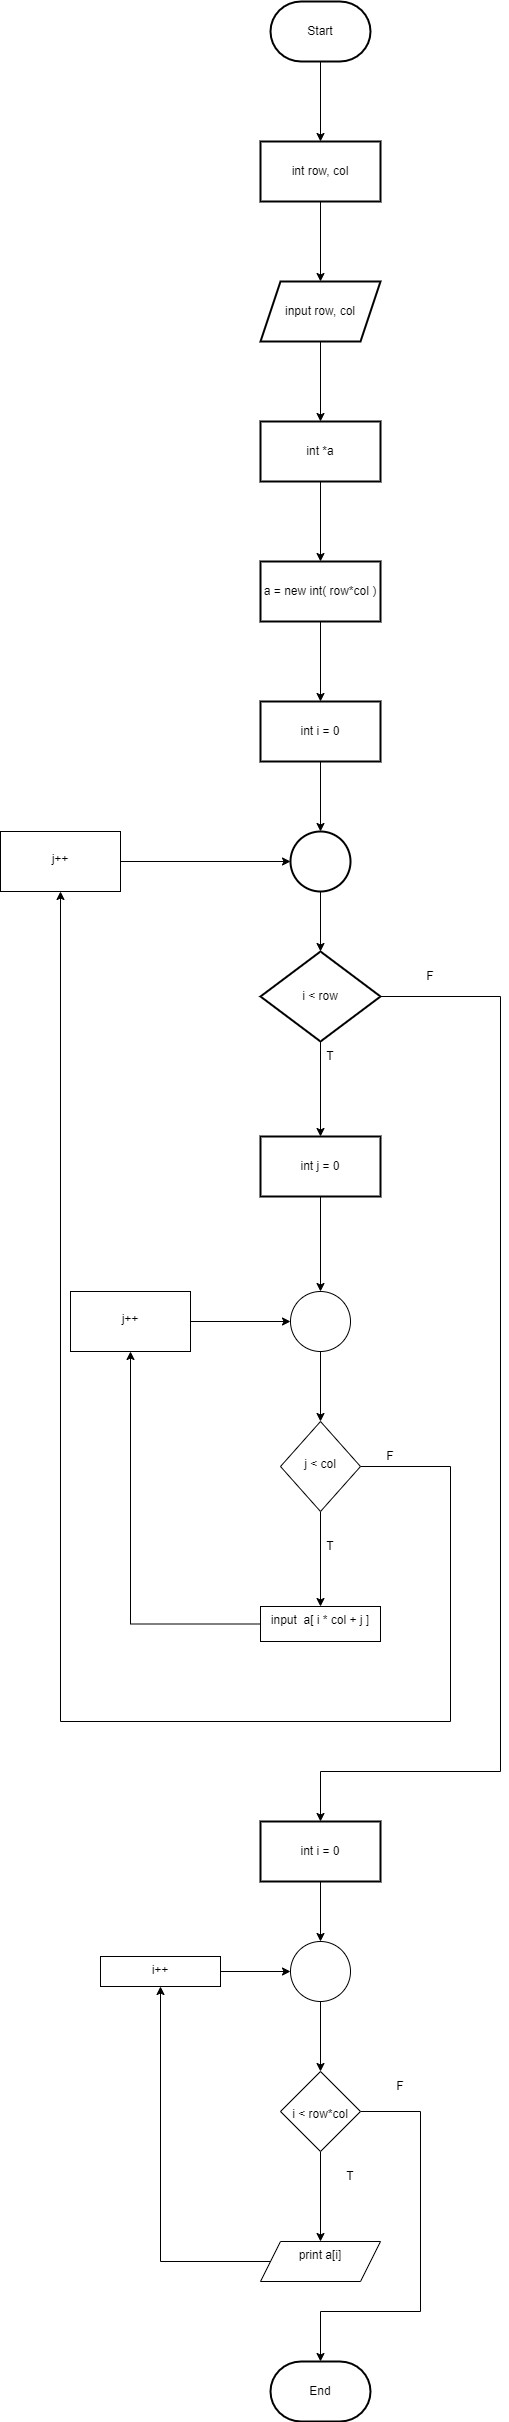

The diagram above was exported from draw.io. Its source (the exported page's mxGraphModel, read from the mxfile embedded in the PNG):
<mxGraphModel dx="1287" dy="695" grid="1" gridSize="10" guides="1" tooltips="1" connect="1" arrows="1" fold="1" page="1" pageScale="1" pageWidth="827" pageHeight="1169" math="0" shadow="0">
  <root>
    <mxCell id="0" />
    <mxCell id="1" parent="0" />
    <mxCell id="gCl-iUVvPuSnkp3dcThT-3" value="" style="edgeStyle=orthogonalEdgeStyle;rounded=0;orthogonalLoop=1;jettySize=auto;html=1;" edge="1" parent="1" source="gCl-iUVvPuSnkp3dcThT-1" target="gCl-iUVvPuSnkp3dcThT-2">
      <mxGeometry relative="1" as="geometry" />
    </mxCell>
    <mxCell id="gCl-iUVvPuSnkp3dcThT-1" value="Start" style="strokeWidth=2;html=1;shape=mxgraph.flowchart.terminator;whiteSpace=wrap;" vertex="1" parent="1">
      <mxGeometry x="210" y="40" width="100" height="60" as="geometry" />
    </mxCell>
    <mxCell id="gCl-iUVvPuSnkp3dcThT-5" value="" style="edgeStyle=orthogonalEdgeStyle;rounded=0;orthogonalLoop=1;jettySize=auto;html=1;" edge="1" parent="1" source="gCl-iUVvPuSnkp3dcThT-2" target="gCl-iUVvPuSnkp3dcThT-4">
      <mxGeometry relative="1" as="geometry" />
    </mxCell>
    <mxCell id="gCl-iUVvPuSnkp3dcThT-2" value="int row, col" style="whiteSpace=wrap;html=1;strokeWidth=2;" vertex="1" parent="1">
      <mxGeometry x="200" y="180" width="120" height="60" as="geometry" />
    </mxCell>
    <mxCell id="gCl-iUVvPuSnkp3dcThT-7" value="" style="edgeStyle=orthogonalEdgeStyle;rounded=0;orthogonalLoop=1;jettySize=auto;html=1;" edge="1" parent="1" source="gCl-iUVvPuSnkp3dcThT-4" target="gCl-iUVvPuSnkp3dcThT-6">
      <mxGeometry relative="1" as="geometry" />
    </mxCell>
    <mxCell id="gCl-iUVvPuSnkp3dcThT-4" value="input&amp;nbsp;row, col" style="shape=parallelogram;perimeter=parallelogramPerimeter;whiteSpace=wrap;html=1;fixedSize=1;strokeWidth=2;" vertex="1" parent="1">
      <mxGeometry x="200" y="320" width="120" height="60" as="geometry" />
    </mxCell>
    <mxCell id="gCl-iUVvPuSnkp3dcThT-9" value="" style="edgeStyle=orthogonalEdgeStyle;rounded=0;orthogonalLoop=1;jettySize=auto;html=1;" edge="1" parent="1" source="gCl-iUVvPuSnkp3dcThT-6" target="gCl-iUVvPuSnkp3dcThT-8">
      <mxGeometry relative="1" as="geometry" />
    </mxCell>
    <mxCell id="gCl-iUVvPuSnkp3dcThT-6" value="int *a" style="whiteSpace=wrap;html=1;strokeWidth=2;" vertex="1" parent="1">
      <mxGeometry x="200" y="460" width="120" height="60" as="geometry" />
    </mxCell>
    <mxCell id="gCl-iUVvPuSnkp3dcThT-11" value="" style="edgeStyle=orthogonalEdgeStyle;rounded=0;orthogonalLoop=1;jettySize=auto;html=1;" edge="1" parent="1" source="gCl-iUVvPuSnkp3dcThT-8" target="gCl-iUVvPuSnkp3dcThT-10">
      <mxGeometry relative="1" as="geometry" />
    </mxCell>
    <mxCell id="gCl-iUVvPuSnkp3dcThT-8" value="a = new int( row*col )" style="whiteSpace=wrap;html=1;strokeWidth=2;" vertex="1" parent="1">
      <mxGeometry x="200" y="600" width="120" height="60" as="geometry" />
    </mxCell>
    <mxCell id="gCl-iUVvPuSnkp3dcThT-13" value="" style="edgeStyle=orthogonalEdgeStyle;rounded=0;orthogonalLoop=1;jettySize=auto;html=1;" edge="1" parent="1" source="gCl-iUVvPuSnkp3dcThT-10" target="gCl-iUVvPuSnkp3dcThT-12">
      <mxGeometry relative="1" as="geometry" />
    </mxCell>
    <mxCell id="gCl-iUVvPuSnkp3dcThT-10" value="int i = 0" style="whiteSpace=wrap;html=1;strokeWidth=2;" vertex="1" parent="1">
      <mxGeometry x="200" y="740" width="120" height="60" as="geometry" />
    </mxCell>
    <mxCell id="gCl-iUVvPuSnkp3dcThT-15" value="" style="edgeStyle=orthogonalEdgeStyle;rounded=0;orthogonalLoop=1;jettySize=auto;html=1;" edge="1" parent="1" source="gCl-iUVvPuSnkp3dcThT-12" target="gCl-iUVvPuSnkp3dcThT-14">
      <mxGeometry relative="1" as="geometry" />
    </mxCell>
    <mxCell id="gCl-iUVvPuSnkp3dcThT-12" value="" style="strokeWidth=2;html=1;shape=mxgraph.flowchart.start_2;whiteSpace=wrap;" vertex="1" parent="1">
      <mxGeometry x="230" y="870" width="60" height="60" as="geometry" />
    </mxCell>
    <mxCell id="gCl-iUVvPuSnkp3dcThT-17" value="" style="edgeStyle=orthogonalEdgeStyle;rounded=0;orthogonalLoop=1;jettySize=auto;html=1;" edge="1" parent="1" source="gCl-iUVvPuSnkp3dcThT-14" target="gCl-iUVvPuSnkp3dcThT-16">
      <mxGeometry relative="1" as="geometry" />
    </mxCell>
    <mxCell id="gCl-iUVvPuSnkp3dcThT-32" value="" style="edgeStyle=orthogonalEdgeStyle;rounded=0;orthogonalLoop=1;jettySize=auto;html=1;" edge="1" parent="1" source="gCl-iUVvPuSnkp3dcThT-14" target="gCl-iUVvPuSnkp3dcThT-31">
      <mxGeometry relative="1" as="geometry">
        <Array as="points">
          <mxPoint x="440" y="1035" />
          <mxPoint x="440" y="1810" />
          <mxPoint x="260" y="1810" />
        </Array>
      </mxGeometry>
    </mxCell>
    <mxCell id="gCl-iUVvPuSnkp3dcThT-14" value="i &amp;lt; row" style="rhombus;whiteSpace=wrap;html=1;strokeWidth=2;" vertex="1" parent="1">
      <mxGeometry x="200" y="990" width="120" height="90" as="geometry" />
    </mxCell>
    <mxCell id="gCl-iUVvPuSnkp3dcThT-19" value="" style="edgeStyle=orthogonalEdgeStyle;rounded=0;orthogonalLoop=1;jettySize=auto;html=1;" edge="1" parent="1" source="gCl-iUVvPuSnkp3dcThT-16" target="gCl-iUVvPuSnkp3dcThT-18">
      <mxGeometry relative="1" as="geometry" />
    </mxCell>
    <mxCell id="gCl-iUVvPuSnkp3dcThT-16" value="int j = 0" style="whiteSpace=wrap;html=1;strokeWidth=2;" vertex="1" parent="1">
      <mxGeometry x="200" y="1175" width="120" height="60" as="geometry" />
    </mxCell>
    <mxCell id="gCl-iUVvPuSnkp3dcThT-21" value="" style="edgeStyle=orthogonalEdgeStyle;rounded=0;orthogonalLoop=1;jettySize=auto;html=1;" edge="1" parent="1" source="gCl-iUVvPuSnkp3dcThT-18" target="gCl-iUVvPuSnkp3dcThT-20">
      <mxGeometry relative="1" as="geometry" />
    </mxCell>
    <mxCell id="gCl-iUVvPuSnkp3dcThT-18" value="" style="verticalLabelPosition=bottom;verticalAlign=top;html=1;shape=mxgraph.flowchart.on-page_reference;" vertex="1" parent="1">
      <mxGeometry x="230" y="1330" width="60" height="60" as="geometry" />
    </mxCell>
    <mxCell id="gCl-iUVvPuSnkp3dcThT-23" value="" style="edgeStyle=orthogonalEdgeStyle;rounded=0;orthogonalLoop=1;jettySize=auto;html=1;" edge="1" parent="1" source="gCl-iUVvPuSnkp3dcThT-20" target="gCl-iUVvPuSnkp3dcThT-22">
      <mxGeometry relative="1" as="geometry" />
    </mxCell>
    <mxCell id="gCl-iUVvPuSnkp3dcThT-29" value="" style="edgeStyle=orthogonalEdgeStyle;rounded=0;orthogonalLoop=1;jettySize=auto;html=1;" edge="1" parent="1" source="gCl-iUVvPuSnkp3dcThT-20" target="gCl-iUVvPuSnkp3dcThT-28">
      <mxGeometry relative="1" as="geometry">
        <Array as="points">
          <mxPoint x="390" y="1505" />
          <mxPoint x="390" y="1760" />
          <mxPoint y="1760" />
        </Array>
      </mxGeometry>
    </mxCell>
    <mxCell id="gCl-iUVvPuSnkp3dcThT-20" value="&lt;br&gt;&lt;br&gt;j &amp;lt; col" style="rhombus;whiteSpace=wrap;html=1;verticalAlign=top;" vertex="1" parent="1">
      <mxGeometry x="220" y="1460" width="80" height="90" as="geometry" />
    </mxCell>
    <mxCell id="gCl-iUVvPuSnkp3dcThT-25" value="" style="edgeStyle=orthogonalEdgeStyle;rounded=0;orthogonalLoop=1;jettySize=auto;html=1;" edge="1" parent="1" source="gCl-iUVvPuSnkp3dcThT-22" target="gCl-iUVvPuSnkp3dcThT-24">
      <mxGeometry relative="1" as="geometry" />
    </mxCell>
    <mxCell id="gCl-iUVvPuSnkp3dcThT-22" value="input&amp;nbsp;&amp;nbsp;a[ i * col + j ]" style="whiteSpace=wrap;html=1;verticalAlign=top;" vertex="1" parent="1">
      <mxGeometry x="200" y="1645" width="120" height="35" as="geometry" />
    </mxCell>
    <mxCell id="gCl-iUVvPuSnkp3dcThT-26" value="" style="edgeStyle=orthogonalEdgeStyle;rounded=0;orthogonalLoop=1;jettySize=auto;html=1;" edge="1" parent="1" source="gCl-iUVvPuSnkp3dcThT-24" target="gCl-iUVvPuSnkp3dcThT-18">
      <mxGeometry relative="1" as="geometry" />
    </mxCell>
    <mxCell id="gCl-iUVvPuSnkp3dcThT-24" value="&lt;br&gt;j++" style="whiteSpace=wrap;html=1;verticalAlign=top;" vertex="1" parent="1">
      <mxGeometry x="10" y="1330" width="120" height="60" as="geometry" />
    </mxCell>
    <mxCell id="gCl-iUVvPuSnkp3dcThT-30" style="edgeStyle=orthogonalEdgeStyle;rounded=0;orthogonalLoop=1;jettySize=auto;html=1;exitX=1;exitY=0.5;exitDx=0;exitDy=0;entryX=0;entryY=0.5;entryDx=0;entryDy=0;entryPerimeter=0;" edge="1" parent="1" source="gCl-iUVvPuSnkp3dcThT-28" target="gCl-iUVvPuSnkp3dcThT-12">
      <mxGeometry relative="1" as="geometry" />
    </mxCell>
    <mxCell id="gCl-iUVvPuSnkp3dcThT-28" value="&lt;br&gt;j++" style="whiteSpace=wrap;html=1;verticalAlign=top;" vertex="1" parent="1">
      <mxGeometry x="-60" y="870" width="120" height="60" as="geometry" />
    </mxCell>
    <mxCell id="gCl-iUVvPuSnkp3dcThT-34" value="" style="edgeStyle=orthogonalEdgeStyle;rounded=0;orthogonalLoop=1;jettySize=auto;html=1;" edge="1" parent="1" source="gCl-iUVvPuSnkp3dcThT-31" target="gCl-iUVvPuSnkp3dcThT-33">
      <mxGeometry relative="1" as="geometry" />
    </mxCell>
    <mxCell id="gCl-iUVvPuSnkp3dcThT-31" value="int i = 0" style="whiteSpace=wrap;html=1;strokeWidth=2;" vertex="1" parent="1">
      <mxGeometry x="200" y="1860" width="120" height="60" as="geometry" />
    </mxCell>
    <mxCell id="gCl-iUVvPuSnkp3dcThT-36" value="" style="edgeStyle=orthogonalEdgeStyle;rounded=0;orthogonalLoop=1;jettySize=auto;html=1;" edge="1" parent="1" source="gCl-iUVvPuSnkp3dcThT-33" target="gCl-iUVvPuSnkp3dcThT-35">
      <mxGeometry relative="1" as="geometry" />
    </mxCell>
    <mxCell id="gCl-iUVvPuSnkp3dcThT-33" value="" style="verticalLabelPosition=bottom;verticalAlign=top;html=1;shape=mxgraph.flowchart.on-page_reference;" vertex="1" parent="1">
      <mxGeometry x="230" y="1980" width="60" height="60" as="geometry" />
    </mxCell>
    <mxCell id="gCl-iUVvPuSnkp3dcThT-38" value="" style="edgeStyle=orthogonalEdgeStyle;rounded=0;orthogonalLoop=1;jettySize=auto;html=1;" edge="1" parent="1" source="gCl-iUVvPuSnkp3dcThT-35" target="gCl-iUVvPuSnkp3dcThT-37">
      <mxGeometry relative="1" as="geometry" />
    </mxCell>
    <mxCell id="gCl-iUVvPuSnkp3dcThT-48" style="edgeStyle=orthogonalEdgeStyle;rounded=0;orthogonalLoop=1;jettySize=auto;html=1;exitX=1;exitY=0.5;exitDx=0;exitDy=0;entryX=0.5;entryY=0;entryDx=0;entryDy=0;entryPerimeter=0;" edge="1" parent="1" source="gCl-iUVvPuSnkp3dcThT-35" target="gCl-iUVvPuSnkp3dcThT-47">
      <mxGeometry relative="1" as="geometry">
        <Array as="points">
          <mxPoint x="360" y="2150" />
          <mxPoint x="360" y="2350" />
          <mxPoint x="260" y="2350" />
        </Array>
      </mxGeometry>
    </mxCell>
    <mxCell id="gCl-iUVvPuSnkp3dcThT-35" value="&lt;br&gt;&lt;br&gt;i &amp;lt; row*col" style="rhombus;whiteSpace=wrap;html=1;verticalAlign=top;" vertex="1" parent="1">
      <mxGeometry x="220" y="2110" width="80" height="80" as="geometry" />
    </mxCell>
    <mxCell id="gCl-iUVvPuSnkp3dcThT-45" value="" style="edgeStyle=orthogonalEdgeStyle;rounded=0;orthogonalLoop=1;jettySize=auto;html=1;" edge="1" parent="1" source="gCl-iUVvPuSnkp3dcThT-37" target="gCl-iUVvPuSnkp3dcThT-44">
      <mxGeometry relative="1" as="geometry" />
    </mxCell>
    <mxCell id="gCl-iUVvPuSnkp3dcThT-37" value="print&amp;nbsp;a[i]" style="shape=parallelogram;perimeter=parallelogramPerimeter;whiteSpace=wrap;html=1;fixedSize=1;verticalAlign=top;" vertex="1" parent="1">
      <mxGeometry x="200" y="2280" width="120" height="40" as="geometry" />
    </mxCell>
    <mxCell id="gCl-iUVvPuSnkp3dcThT-46" value="" style="edgeStyle=orthogonalEdgeStyle;rounded=0;orthogonalLoop=1;jettySize=auto;html=1;" edge="1" parent="1" source="gCl-iUVvPuSnkp3dcThT-44" target="gCl-iUVvPuSnkp3dcThT-33">
      <mxGeometry relative="1" as="geometry" />
    </mxCell>
    <mxCell id="gCl-iUVvPuSnkp3dcThT-44" value="i++" style="whiteSpace=wrap;html=1;verticalAlign=top;" vertex="1" parent="1">
      <mxGeometry x="40" y="1995" width="120" height="30" as="geometry" />
    </mxCell>
    <mxCell id="gCl-iUVvPuSnkp3dcThT-47" value="End" style="strokeWidth=2;html=1;shape=mxgraph.flowchart.terminator;whiteSpace=wrap;" vertex="1" parent="1">
      <mxGeometry x="210" y="2400" width="100" height="60" as="geometry" />
    </mxCell>
    <mxCell id="gCl-iUVvPuSnkp3dcThT-49" value="T" style="text;html=1;strokeColor=none;fillColor=none;align=center;verticalAlign=middle;whiteSpace=wrap;rounded=0;" vertex="1" parent="1">
      <mxGeometry x="240" y="1080" width="60" height="30" as="geometry" />
    </mxCell>
    <mxCell id="gCl-iUVvPuSnkp3dcThT-50" value="T" style="text;html=1;strokeColor=none;fillColor=none;align=center;verticalAlign=middle;whiteSpace=wrap;rounded=0;" vertex="1" parent="1">
      <mxGeometry x="240" y="1570" width="60" height="30" as="geometry" />
    </mxCell>
    <mxCell id="gCl-iUVvPuSnkp3dcThT-51" value="F" style="text;html=1;strokeColor=none;fillColor=none;align=center;verticalAlign=middle;whiteSpace=wrap;rounded=0;" vertex="1" parent="1">
      <mxGeometry x="340" y="1000" width="60" height="30" as="geometry" />
    </mxCell>
    <mxCell id="gCl-iUVvPuSnkp3dcThT-52" value="F" style="text;html=1;strokeColor=none;fillColor=none;align=center;verticalAlign=middle;whiteSpace=wrap;rounded=0;" vertex="1" parent="1">
      <mxGeometry x="300" y="1480" width="60" height="30" as="geometry" />
    </mxCell>
    <mxCell id="gCl-iUVvPuSnkp3dcThT-53" value="F" style="text;html=1;strokeColor=none;fillColor=none;align=center;verticalAlign=middle;whiteSpace=wrap;rounded=0;" vertex="1" parent="1">
      <mxGeometry x="310" y="2110" width="60" height="30" as="geometry" />
    </mxCell>
    <mxCell id="gCl-iUVvPuSnkp3dcThT-54" value="T" style="text;html=1;strokeColor=none;fillColor=none;align=center;verticalAlign=middle;whiteSpace=wrap;rounded=0;" vertex="1" parent="1">
      <mxGeometry x="260" y="2200" width="60" height="30" as="geometry" />
    </mxCell>
  </root>
</mxGraphModel>